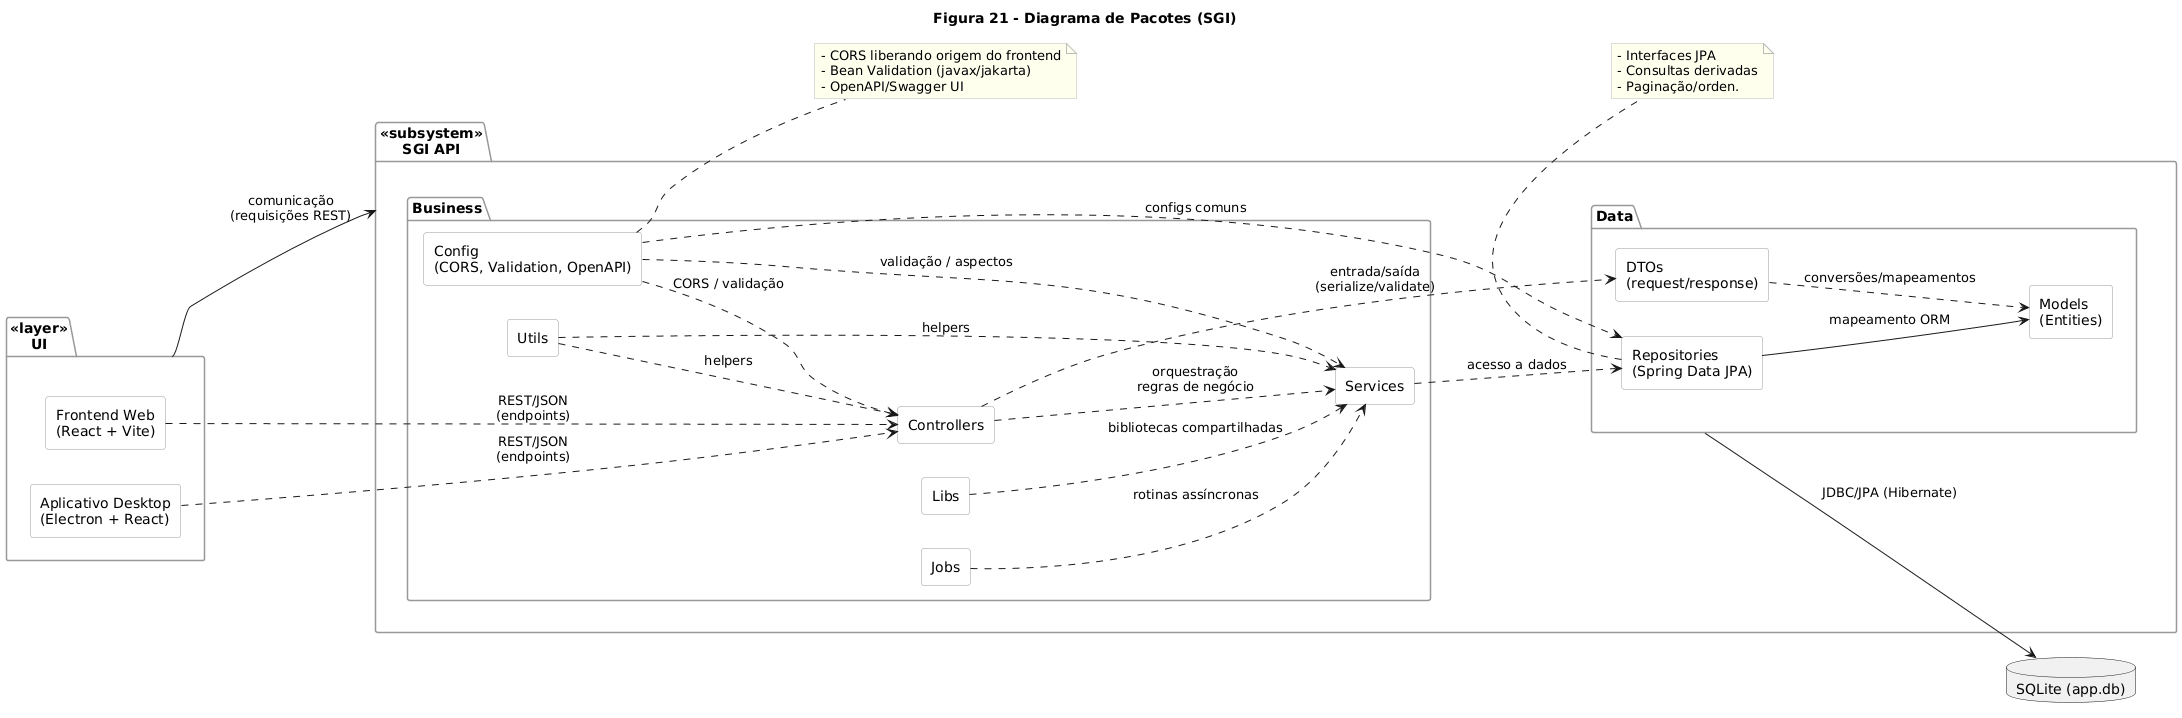

The diagram above was rendered by PlantUML. Its source (embedded in the PNG):
@startuml
' ===== ESTILO GERAL =====
skinparam backgroundColor white
skinparam shadowing false
skinparam defaultFontName Arial
skinparam package {
  BorderColor #999999
  BackgroundColor #FFFFFF
}
skinparam rectangle {
  BorderColor #999999
  BackgroundColor #FFFFFF
}
skinparam note {
  BorderColor #BBBBBB
  BackgroundColor #FFFFEE
}

title Figura 21 - Diagrama de Pacotes (SGI)

left to right direction

' ===== CAMADA DE UI =====
package "<<layer>>\nUI" as UI {
  rectangle "Frontend Web\n(React + Vite)" as Web
  rectangle "Aplicativo Desktop\n(Electron + React)" as Desktop
}

' ===== SUBSISTEMA DA API =====
package "<<subsystem>>\nSGI API" as API {

  ' ---- Núcleo de Negócio / Orquestração ----
  package "Business" as Business {
    rectangle "Controllers" as Controllers
    rectangle "Services" as Services
    rectangle "Jobs" as Jobs
    rectangle "Utils" as Utils
    rectangle "Libs" as Libs
    rectangle "Config\n(CORS, Validation, OpenAPI)" as Config
  }

  ' ---- Persistência / Modelagem ----
  package "Data" as Data {
    rectangle "DTOs\n(request/response)" as DTOs
    rectangle "Models\n(Entities)" as Models
    rectangle "Repositories\n(Spring Data JPA)" as Repositories
  }
}

' ===== BANCO EXTERNO =====
database "SQLite (app.db)" as DB

' ===== RELAÇÕES ENTRE CAMADAS =====
UI -down-> API : comunicação\n(requisições REST)
Data --> DB : JDBC/JPA (Hibernate)

' ===== DEPENDÊNCIAS INTERNAS (BUSINESS → DATA) =====
Controllers ..> Services : orquestração\nregras de negócio
Services ..> Repositories : acesso a dados
Repositories --> Models : mapeamento ORM
Controllers ..> DTOs : entrada/saída\n(serialize/validate)
DTOs ..> Models : conversões/mapeamentos
Jobs ..> Services : rotinas assíncronas
Utils ..> Controllers : helpers
Utils ..> Services : helpers
Libs ..> Services : bibliotecas compartilhadas
Config ..> Controllers : CORS / validação
Config ..> Services : validação / aspectos
Config ..> Repositories : configs comuns

' ===== RELAÇÕES COM A UI (OPCIONAL - MAIS DETALHE) =====
Web ..> Controllers : REST/JSON\n(endpoints)
Desktop ..> Controllers : REST/JSON\n(endpoints)

' ===== NOTAS (OPCIONAIS) =====
note right of Config
- CORS liberando origem do frontend
- Bean Validation (javax/jakarta)
- OpenAPI/Swagger UI
end note

note bottom of Repositories
- Interfaces JPA
- Consultas derivadas
- Paginação/orden.
end note
@enduml